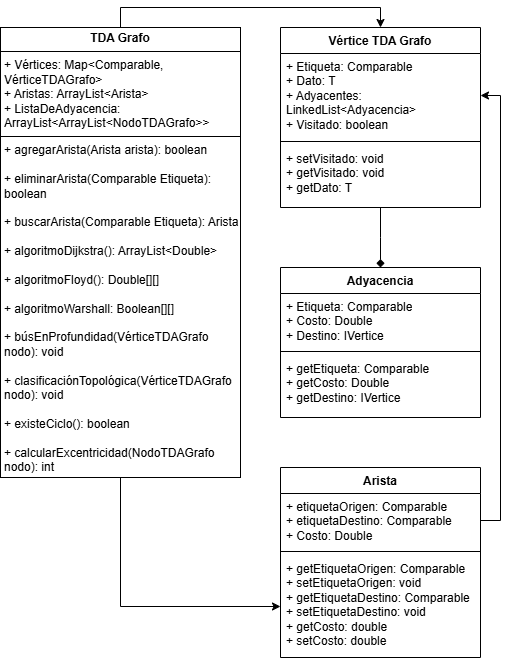

The diagram above was exported from draw.io. Its source (the exported page's mxGraphModel, read from the mxfile embedded in the PNG):
<mxGraphModel dx="1303" dy="703" grid="1" gridSize="10" guides="1" tooltips="1" connect="1" arrows="1" fold="1" page="1" pageScale="1" pageWidth="827" pageHeight="1169" math="0" shadow="0">
  <root>
    <mxCell id="0" />
    <mxCell id="1" parent="0" />
    <mxCell id="UBt7NgHe5HjSGCZ61DIS-23" style="edgeStyle=orthogonalEdgeStyle;rounded=0;orthogonalLoop=1;jettySize=auto;html=1;entryX=0;entryY=0.5;entryDx=0;entryDy=0;" edge="1" parent="1" source="3HT6gtN4Py6cYWmgTkqe-1" target="UBt7NgHe5HjSGCZ61DIS-19">
      <mxGeometry relative="1" as="geometry" />
    </mxCell>
    <mxCell id="UBt7NgHe5HjSGCZ61DIS-24" style="edgeStyle=orthogonalEdgeStyle;rounded=0;orthogonalLoop=1;jettySize=auto;html=1;exitX=0.5;exitY=0;exitDx=0;exitDy=0;entryX=0.5;entryY=0;entryDx=0;entryDy=0;" edge="1" parent="1" source="3HT6gtN4Py6cYWmgTkqe-1" target="UBt7NgHe5HjSGCZ61DIS-3">
      <mxGeometry relative="1" as="geometry" />
    </mxCell>
    <mxCell id="3HT6gtN4Py6cYWmgTkqe-1" value="&lt;p style=&quot;margin:0px;margin-top:4px;text-align:center;&quot;&gt;&lt;b&gt;TDA Grafo&lt;/b&gt;&lt;/p&gt;&lt;hr size=&quot;1&quot; style=&quot;border-style:solid;&quot;&gt;&lt;p style=&quot;margin:0px;margin-left:4px;&quot;&gt;+ Vértices: Map&amp;lt;Comparable, Vértice&lt;span style=&quot;background-color: transparent; color: light-dark(rgb(0, 0, 0), rgb(255, 255, 255));&quot;&gt;TDAGrafo&amp;gt;&lt;/span&gt;&lt;/p&gt;&lt;p style=&quot;margin:0px;margin-left:4px;&quot;&gt;&lt;span style=&quot;background-color: transparent; color: light-dark(rgb(0, 0, 0), rgb(255, 255, 255));&quot;&gt;+ Aristas: ArrayList&amp;lt;Arista&amp;gt;&lt;/span&gt;&lt;/p&gt;&lt;p style=&quot;margin:0px;margin-left:4px;&quot;&gt;+ ListaDeAdyacencia: ArrayList&amp;lt;ArrayList&amp;lt;NodoTDAGrafo&amp;gt;&amp;gt;&lt;/p&gt;&lt;hr size=&quot;1&quot; style=&quot;border-style:solid;&quot;&gt;&lt;p style=&quot;margin:0px;margin-left:4px;&quot;&gt;+ agregarArista(Arista arista&lt;span style=&quot;background-color: transparent; color: light-dark(rgb(0, 0, 0), rgb(255, 255, 255));&quot;&gt;): boolean&lt;/span&gt;&lt;/p&gt;&lt;p style=&quot;margin:0px;margin-left:4px;&quot;&gt;&lt;span style=&quot;background-color: transparent; color: light-dark(rgb(0, 0, 0), rgb(255, 255, 255));&quot;&gt;&lt;br&gt;&lt;/span&gt;&lt;/p&gt;&lt;p style=&quot;margin:0px;margin-left:4px;&quot;&gt;+ eliminarArista(Comparable Etiqueta): boolean&lt;/p&gt;&lt;p style=&quot;margin:0px;margin-left:4px;&quot;&gt;&lt;br&gt;&lt;/p&gt;&lt;p style=&quot;margin:0px;margin-left:4px;&quot;&gt;+ buscarArista(Comparable Etiqueta): Arista&lt;/p&gt;&lt;p style=&quot;margin:0px;margin-left:4px;&quot;&gt;&lt;br&gt;&lt;/p&gt;&lt;p style=&quot;margin:0px;margin-left:4px;&quot;&gt;+ algoritmoDijkstra(): ArrayList&amp;lt;Double&amp;gt;&lt;/p&gt;&lt;p style=&quot;margin:0px;margin-left:4px;&quot;&gt;&lt;br&gt;&lt;/p&gt;&lt;p style=&quot;margin:0px;margin-left:4px;&quot;&gt;+ algoritmoFloyd(): Double[][]&lt;/p&gt;&lt;p style=&quot;margin:0px;margin-left:4px;&quot;&gt;&lt;br&gt;&lt;/p&gt;&lt;p style=&quot;margin:0px;margin-left:4px;&quot;&gt;+ algoritmoWarshall: Boolean[][]&lt;/p&gt;&lt;p style=&quot;margin:0px;margin-left:4px;&quot;&gt;&lt;br&gt;&lt;/p&gt;&lt;p style=&quot;margin:0px;margin-left:4px;&quot;&gt;+ búsEnProfundidad(Vértice&lt;span style=&quot;background-color: transparent; color: light-dark(rgb(0, 0, 0), rgb(255, 255, 255));&quot;&gt;TDAGrafo nodo&lt;/span&gt;&lt;span style=&quot;background-color: transparent; color: light-dark(rgb(0, 0, 0), rgb(255, 255, 255));&quot;&gt;): void&lt;/span&gt;&lt;/p&gt;&lt;p style=&quot;margin:0px;margin-left:4px;&quot;&gt;&lt;br&gt;&lt;/p&gt;&lt;p style=&quot;margin:0px;margin-left:4px;&quot;&gt;+ clasificaciónTopológica(Vértice&lt;span style=&quot;background-color: transparent; color: light-dark(rgb(0, 0, 0), rgb(255, 255, 255));&quot;&gt;TDAGrafo nodo&lt;/span&gt;&lt;span style=&quot;background-color: transparent; color: light-dark(rgb(0, 0, 0), rgb(255, 255, 255));&quot;&gt;): void&amp;nbsp;&lt;/span&gt;&lt;/p&gt;&lt;p style=&quot;margin:0px;margin-left:4px;&quot;&gt;&lt;br&gt;&lt;/p&gt;&lt;p style=&quot;margin:0px;margin-left:4px;&quot;&gt;+ existeCiclo(): boolean&lt;/p&gt;&lt;p style=&quot;margin:0px;margin-left:4px;&quot;&gt;&lt;br&gt;&lt;/p&gt;&lt;p style=&quot;margin:0px;margin-left:4px;&quot;&gt;+ calcularExcentricidad(&lt;span style=&quot;background-color: transparent; color: light-dark(rgb(0, 0, 0), rgb(255, 255, 255));&quot;&gt;NodoTDAGrafo nodo): int&lt;/span&gt;&lt;/p&gt;&lt;p style=&quot;margin:0px;margin-left:4px;&quot;&gt;&lt;span style=&quot;background-color: transparent; color: light-dark(rgb(0, 0, 0), rgb(255, 255, 255));&quot;&gt;&lt;br&gt;&lt;/span&gt;&lt;/p&gt;&lt;p style=&quot;margin:0px;margin-left:4px;&quot;&gt;+ devolverCentro:&amp;nbsp;&lt;span style=&quot;background-color: transparent; color: light-dark(rgb(0, 0, 0), rgb(255, 255, 255));&quot;&gt;NodoTDAGrafo&lt;/span&gt;&lt;/p&gt;" style="verticalAlign=top;align=left;overflow=fill;html=1;whiteSpace=wrap;" parent="1" vertex="1">
      <mxGeometry x="80" y="40" width="240" height="450" as="geometry" />
    </mxCell>
    <mxCell id="UBt7NgHe5HjSGCZ61DIS-3" value="Vértice TDA Grafo" style="swimlane;fontStyle=1;align=center;verticalAlign=top;childLayout=stackLayout;horizontal=1;startSize=26;horizontalStack=0;resizeParent=1;resizeParentMax=0;resizeLast=0;collapsible=1;marginBottom=0;whiteSpace=wrap;html=1;" vertex="1" parent="1">
      <mxGeometry x="360" y="40" width="200" height="180" as="geometry" />
    </mxCell>
    <mxCell id="UBt7NgHe5HjSGCZ61DIS-4" value="+ Etiqueta: Comparable&lt;div&gt;+ Dato: T&lt;/div&gt;&lt;div&gt;+ Adyacentes: LinkedList&amp;lt;Adyacencia&amp;gt;&lt;/div&gt;&lt;div&gt;+ Visitado: boolean&lt;/div&gt;" style="text;strokeColor=none;fillColor=none;align=left;verticalAlign=top;spacingLeft=4;spacingRight=4;overflow=hidden;rotatable=0;points=[[0,0.5],[1,0.5]];portConstraint=eastwest;whiteSpace=wrap;html=1;" vertex="1" parent="UBt7NgHe5HjSGCZ61DIS-3">
      <mxGeometry y="26" width="200" height="84" as="geometry" />
    </mxCell>
    <mxCell id="UBt7NgHe5HjSGCZ61DIS-5" value="" style="line;strokeWidth=1;fillColor=none;align=left;verticalAlign=middle;spacingTop=-1;spacingLeft=3;spacingRight=3;rotatable=0;labelPosition=right;points=[];portConstraint=eastwest;strokeColor=inherit;" vertex="1" parent="UBt7NgHe5HjSGCZ61DIS-3">
      <mxGeometry y="110" width="200" height="8" as="geometry" />
    </mxCell>
    <mxCell id="UBt7NgHe5HjSGCZ61DIS-6" value="+ setVisitado: void&lt;div&gt;+ getVisitado: void&lt;/div&gt;&lt;div&gt;+ getDato: T&lt;/div&gt;&lt;div&gt;&lt;br&gt;&lt;/div&gt;" style="text;strokeColor=none;fillColor=none;align=left;verticalAlign=top;spacingLeft=4;spacingRight=4;overflow=hidden;rotatable=0;points=[[0,0.5],[1,0.5]];portConstraint=eastwest;whiteSpace=wrap;html=1;" vertex="1" parent="UBt7NgHe5HjSGCZ61DIS-3">
      <mxGeometry y="118" width="200" height="62" as="geometry" />
    </mxCell>
    <mxCell id="UBt7NgHe5HjSGCZ61DIS-15" value="" style="edgeStyle=orthogonalEdgeStyle;rounded=0;orthogonalLoop=1;jettySize=auto;html=1;startArrow=diamond;startFill=1;endArrow=none;" edge="1" parent="1" source="UBt7NgHe5HjSGCZ61DIS-7" target="UBt7NgHe5HjSGCZ61DIS-6">
      <mxGeometry relative="1" as="geometry">
        <Array as="points">
          <mxPoint x="460" y="250" />
          <mxPoint x="460" y="250" />
        </Array>
      </mxGeometry>
    </mxCell>
    <mxCell id="UBt7NgHe5HjSGCZ61DIS-7" value="Adyacencia" style="swimlane;fontStyle=1;align=center;verticalAlign=top;childLayout=stackLayout;horizontal=1;startSize=26;horizontalStack=0;resizeParent=1;resizeParentMax=0;resizeLast=0;collapsible=1;marginBottom=0;whiteSpace=wrap;html=1;" vertex="1" parent="1">
      <mxGeometry x="360" y="280" width="200" height="150" as="geometry" />
    </mxCell>
    <mxCell id="UBt7NgHe5HjSGCZ61DIS-8" value="+ Etiqueta: Comparable&lt;div&gt;+ Costo: Double&lt;/div&gt;&lt;div&gt;+ Destino: IVertice&lt;/div&gt;" style="text;strokeColor=none;fillColor=none;align=left;verticalAlign=top;spacingLeft=4;spacingRight=4;overflow=hidden;rotatable=0;points=[[0,0.5],[1,0.5]];portConstraint=eastwest;whiteSpace=wrap;html=1;" vertex="1" parent="UBt7NgHe5HjSGCZ61DIS-7">
      <mxGeometry y="26" width="200" height="54" as="geometry" />
    </mxCell>
    <mxCell id="UBt7NgHe5HjSGCZ61DIS-9" value="" style="line;strokeWidth=1;fillColor=none;align=left;verticalAlign=middle;spacingTop=-1;spacingLeft=3;spacingRight=3;rotatable=0;labelPosition=right;points=[];portConstraint=eastwest;strokeColor=inherit;" vertex="1" parent="UBt7NgHe5HjSGCZ61DIS-7">
      <mxGeometry y="80" width="200" height="8" as="geometry" />
    </mxCell>
    <mxCell id="UBt7NgHe5HjSGCZ61DIS-10" value="+ getEtiqueta: Comparable&lt;div&gt;+ getCosto: Double&lt;/div&gt;&lt;div&gt;+ getDestino: IVertice&lt;/div&gt;" style="text;strokeColor=none;fillColor=none;align=left;verticalAlign=top;spacingLeft=4;spacingRight=4;overflow=hidden;rotatable=0;points=[[0,0.5],[1,0.5]];portConstraint=eastwest;whiteSpace=wrap;html=1;" vertex="1" parent="UBt7NgHe5HjSGCZ61DIS-7">
      <mxGeometry y="88" width="200" height="62" as="geometry" />
    </mxCell>
    <mxCell id="UBt7NgHe5HjSGCZ61DIS-16" value="Arista" style="swimlane;fontStyle=1;align=center;verticalAlign=top;childLayout=stackLayout;horizontal=1;startSize=26;horizontalStack=0;resizeParent=1;resizeParentMax=0;resizeLast=0;collapsible=1;marginBottom=0;whiteSpace=wrap;html=1;" vertex="1" parent="1">
      <mxGeometry x="360" y="480" width="200" height="190" as="geometry" />
    </mxCell>
    <mxCell id="UBt7NgHe5HjSGCZ61DIS-17" value="+ etiquetaOrigen: Comparable&lt;div&gt;+ etiquetaDestino: Comparable&lt;/div&gt;&lt;div&gt;+ Costo: Double&lt;/div&gt;" style="text;strokeColor=none;fillColor=none;align=left;verticalAlign=top;spacingLeft=4;spacingRight=4;overflow=hidden;rotatable=0;points=[[0,0.5],[1,0.5]];portConstraint=eastwest;whiteSpace=wrap;html=1;" vertex="1" parent="UBt7NgHe5HjSGCZ61DIS-16">
      <mxGeometry y="26" width="200" height="54" as="geometry" />
    </mxCell>
    <mxCell id="UBt7NgHe5HjSGCZ61DIS-18" value="" style="line;strokeWidth=1;fillColor=none;align=left;verticalAlign=middle;spacingTop=-1;spacingLeft=3;spacingRight=3;rotatable=0;labelPosition=right;points=[];portConstraint=eastwest;strokeColor=inherit;" vertex="1" parent="UBt7NgHe5HjSGCZ61DIS-16">
      <mxGeometry y="80" width="200" height="8" as="geometry" />
    </mxCell>
    <mxCell id="UBt7NgHe5HjSGCZ61DIS-19" value="+ getEtiquetaOrigen: Comparable&lt;div&gt;+ setEtiquetaOrigen: void&lt;br&gt;&lt;div&gt;+ getEtiquetaDestino: Comparable&lt;/div&gt;&lt;div&gt;+ setEtiquetaDestino: void&lt;/div&gt;&lt;/div&gt;&lt;div&gt;+ getCosto: double&lt;/div&gt;&lt;div&gt;+ setCosto: double&lt;/div&gt;" style="text;strokeColor=none;fillColor=none;align=left;verticalAlign=top;spacingLeft=4;spacingRight=4;overflow=hidden;rotatable=0;points=[[0,0.5],[1,0.5]];portConstraint=eastwest;whiteSpace=wrap;html=1;" vertex="1" parent="UBt7NgHe5HjSGCZ61DIS-16">
      <mxGeometry y="88" width="200" height="102" as="geometry" />
    </mxCell>
    <mxCell id="UBt7NgHe5HjSGCZ61DIS-22" style="edgeStyle=orthogonalEdgeStyle;rounded=0;orthogonalLoop=1;jettySize=auto;html=1;entryX=1;entryY=0.5;entryDx=0;entryDy=0;" edge="1" parent="1" source="UBt7NgHe5HjSGCZ61DIS-17" target="UBt7NgHe5HjSGCZ61DIS-4">
      <mxGeometry relative="1" as="geometry">
        <Array as="points">
          <mxPoint x="580" y="533" />
          <mxPoint x="580" y="108" />
        </Array>
      </mxGeometry>
    </mxCell>
  </root>
</mxGraphModel>